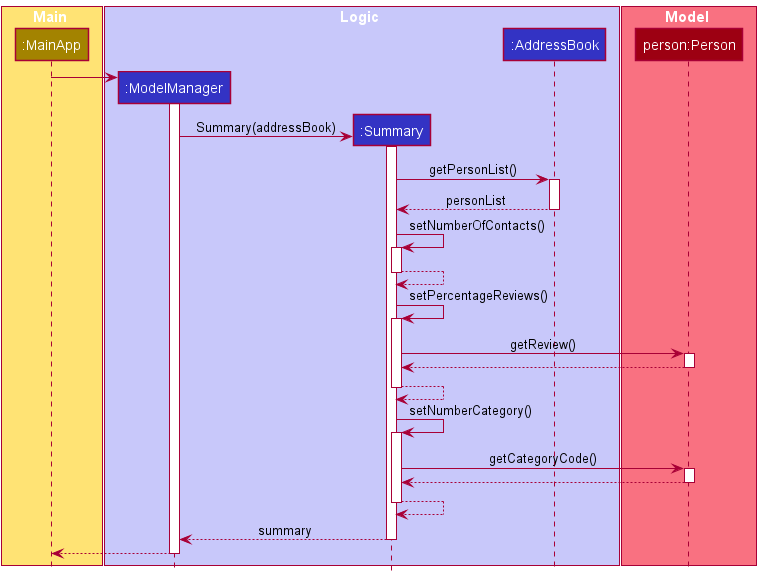

The diagram above was rendered by PlantUML. Its source (embedded in the PNG):
@startuml
!include style.puml
'https://plantuml.com/sequence-diagram

box Main STORAGE_COLOR_T1

participant ":MainApp" as MainApp STORAGE_COLOR
end box

box Logic LOGIC_COLOR_T1

participant ":ModelManager" as ModelManager LOGIC_COLOR
participant ":Summary" as Summary LOGIC_COLOR
participant ":AddressBook" as AddressBook LOGIC_COLOR

end box

box Model MODEL_COLOR_T1

participant "person:Person" as Person MODEL_COLOR
end box



create ModelManager
MainApp -> ModelManager
activate ModelManager


create Summary
ModelManager -> Summary : Summary(addressBook)
activate Summary

Summary -> AddressBook : getPersonList()
activate AddressBook

AddressBook --> Summary : personList
deactivate AddressBook

Summary -> Summary : setNumberOfContacts()
activate Summary

Summary --> Summary
deactivate Summary

Summary -> Summary : setPercentageReviews()
activate Summary

Summary -> Person : getReview()
activate Person

Person --> Summary
deactivate Person

Summary --> Summary
deactivate Summary

Summary -> Summary : setNumberCategory()
activate Summary

Summary -> Person : getCategoryCode()
activate Person

Person --> Summary
deactivate Person

Summary --> Summary
deactivate Summary

Summary --> ModelManager : summary
deactivate Summary


MainApp <-- ModelManager
deactivate ModelManager





@enduml